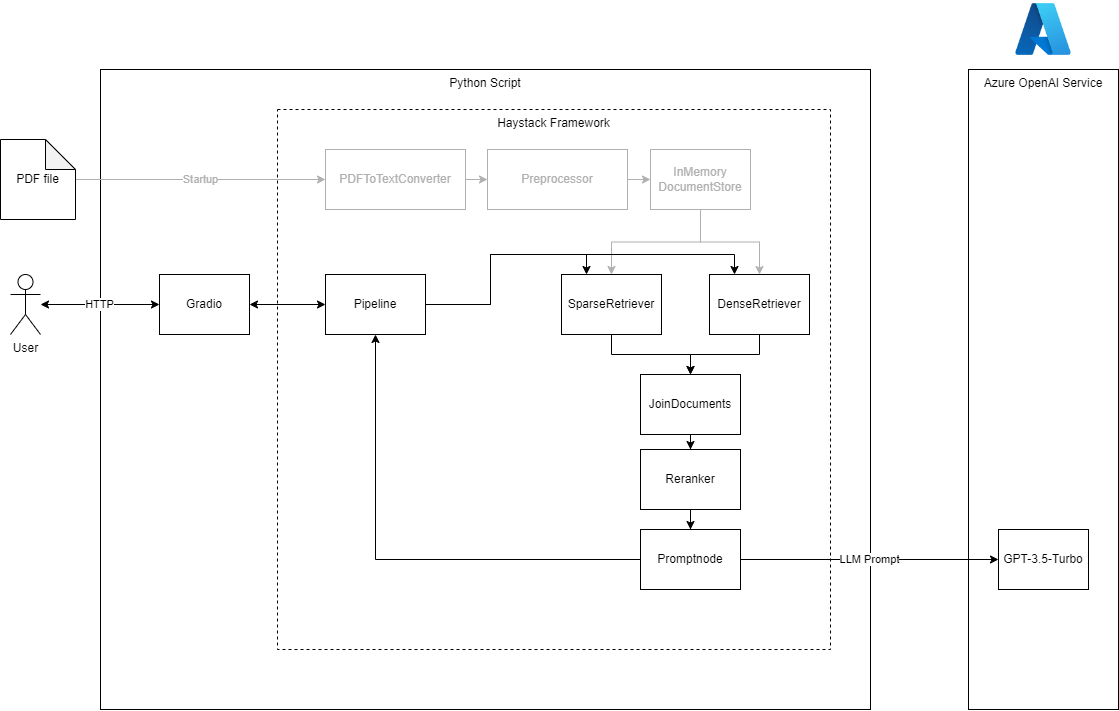

The diagram above was exported from draw.io. Its source (the exported page's mxGraphModel, read from the mxfile embedded in the PNG):
<mxGraphModel dx="1258" dy="806" grid="1" gridSize="10" guides="1" tooltips="1" connect="1" arrows="1" fold="1" page="1" pageScale="1" pageWidth="827" pageHeight="1169" math="0" shadow="0">
  <root>
    <mxCell id="0" />
    <mxCell id="1" parent="0" />
    <mxCell id="tBT3JFBlceWDcz8bJR0U-2" value="Python Script" style="rounded=0;whiteSpace=wrap;html=1;verticalAlign=top;" parent="1" vertex="1">
      <mxGeometry x="160" y="190" width="770" height="640" as="geometry" />
    </mxCell>
    <mxCell id="ftNbUtZdGq8rcmo6kjhv-8" value="Haystack Framework" style="rounded=0;whiteSpace=wrap;html=1;verticalAlign=top;dashed=1;" vertex="1" parent="1">
      <mxGeometry x="337" y="230" width="553" height="540" as="geometry" />
    </mxCell>
    <mxCell id="tBT3JFBlceWDcz8bJR0U-1" value="User" style="shape=umlActor;verticalLabelPosition=bottom;verticalAlign=top;html=1;outlineConnect=0;" parent="1" vertex="1">
      <mxGeometry x="70" y="395" width="30" height="60" as="geometry" />
    </mxCell>
    <mxCell id="tBT3JFBlceWDcz8bJR0U-3" value="Azure OpenAI Service" style="rounded=0;whiteSpace=wrap;html=1;verticalAlign=top;" parent="1" vertex="1">
      <mxGeometry x="1028" y="190" width="150" height="640" as="geometry" />
    </mxCell>
    <mxCell id="tBT3JFBlceWDcz8bJR0U-4" value="" style="shape=image;verticalLabelPosition=bottom;labelBackgroundColor=default;verticalAlign=top;aspect=fixed;imageAspect=0;image=https://swimburger.net/media/ppnn3pcl/azure.png;" parent="1" vertex="1">
      <mxGeometry x="1073" y="120" width="60" height="60" as="geometry" />
    </mxCell>
    <mxCell id="tBT3JFBlceWDcz8bJR0U-8" style="edgeStyle=orthogonalEdgeStyle;rounded=0;orthogonalLoop=1;jettySize=auto;html=1;entryX=0;entryY=0.5;entryDx=0;entryDy=0;startArrow=classic;startFill=1;" parent="1" source="tBT3JFBlceWDcz8bJR0U-5" target="ftNbUtZdGq8rcmo6kjhv-9" edge="1">
      <mxGeometry relative="1" as="geometry">
        <mxPoint x="417" y="425" as="targetPoint" />
      </mxGeometry>
    </mxCell>
    <mxCell id="tBT3JFBlceWDcz8bJR0U-5" value="Gradio" style="rounded=0;whiteSpace=wrap;html=1;" parent="1" vertex="1">
      <mxGeometry x="219" y="395" width="90" height="60" as="geometry" />
    </mxCell>
    <mxCell id="tBT3JFBlceWDcz8bJR0U-7" value="HTTP" style="edgeStyle=orthogonalEdgeStyle;rounded=0;orthogonalLoop=1;jettySize=auto;html=1;startArrow=classic;startFill=1;" parent="1" source="tBT3JFBlceWDcz8bJR0U-1" target="tBT3JFBlceWDcz8bJR0U-5" edge="1">
      <mxGeometry relative="1" as="geometry" />
    </mxCell>
    <mxCell id="zQcZ2AXFS6AF1ZsvGwD_-1" value="GPT-3.5-Turbo" style="rounded=0;whiteSpace=wrap;html=1;" parent="1" vertex="1">
      <mxGeometry x="1058" y="650" width="90" height="60" as="geometry" />
    </mxCell>
    <mxCell id="ftNbUtZdGq8rcmo6kjhv-12" style="edgeStyle=orthogonalEdgeStyle;rounded=0;orthogonalLoop=1;jettySize=auto;html=1;entryX=0.5;entryY=0;entryDx=0;entryDy=0;strokeColor=#B0B0B0;" edge="1" parent="1" source="zQcZ2AXFS6AF1ZsvGwD_-3" target="ftNbUtZdGq8rcmo6kjhv-10">
      <mxGeometry relative="1" as="geometry" />
    </mxCell>
    <mxCell id="ftNbUtZdGq8rcmo6kjhv-13" style="edgeStyle=orthogonalEdgeStyle;rounded=0;orthogonalLoop=1;jettySize=auto;html=1;entryX=0.5;entryY=0;entryDx=0;entryDy=0;strokeColor=#B0B0B0;" edge="1" parent="1" source="zQcZ2AXFS6AF1ZsvGwD_-3" target="ftNbUtZdGq8rcmo6kjhv-11">
      <mxGeometry relative="1" as="geometry" />
    </mxCell>
    <mxCell id="zQcZ2AXFS6AF1ZsvGwD_-3" value="InMemory&lt;br&gt;DocumentStore" style="rounded=0;whiteSpace=wrap;html=1;fontColor=#B0B0B0;strokeColor=#B0B0B0;" parent="1" vertex="1">
      <mxGeometry x="710" y="270" width="100" height="60" as="geometry" />
    </mxCell>
    <mxCell id="ftNbUtZdGq8rcmo6kjhv-2" value="&lt;font color=&quot;#b0b0b0&quot;&gt;Startup&lt;/font&gt;" style="edgeStyle=orthogonalEdgeStyle;rounded=0;orthogonalLoop=1;jettySize=auto;html=1;entryX=0;entryY=0.5;entryDx=0;entryDy=0;strokeColor=#B0B0B0;" edge="1" parent="1" source="zQcZ2AXFS6AF1ZsvGwD_-7" target="ftNbUtZdGq8rcmo6kjhv-1">
      <mxGeometry relative="1" as="geometry" />
    </mxCell>
    <mxCell id="zQcZ2AXFS6AF1ZsvGwD_-7" value="PDF file" style="shape=note;whiteSpace=wrap;html=1;backgroundOutline=1;darkOpacity=0.05;" parent="1" vertex="1">
      <mxGeometry x="60" y="260" width="75" height="80" as="geometry" />
    </mxCell>
    <mxCell id="ftNbUtZdGq8rcmo6kjhv-6" style="edgeStyle=orthogonalEdgeStyle;rounded=0;orthogonalLoop=1;jettySize=auto;html=1;entryX=0;entryY=0.5;entryDx=0;entryDy=0;strokeColor=#B0B0B0;" edge="1" parent="1" source="ftNbUtZdGq8rcmo6kjhv-1" target="ftNbUtZdGq8rcmo6kjhv-4">
      <mxGeometry relative="1" as="geometry" />
    </mxCell>
    <mxCell id="ftNbUtZdGq8rcmo6kjhv-1" value="&lt;font color=&quot;#b0b0b0&quot;&gt;PDFToTextConverter&lt;/font&gt;" style="rounded=0;whiteSpace=wrap;html=1;strokeColor=#B0B0B0;" vertex="1" parent="1">
      <mxGeometry x="385" y="270" width="140" height="60" as="geometry" />
    </mxCell>
    <mxCell id="ftNbUtZdGq8rcmo6kjhv-7" style="edgeStyle=orthogonalEdgeStyle;rounded=0;orthogonalLoop=1;jettySize=auto;html=1;entryX=0;entryY=0.5;entryDx=0;entryDy=0;strokeColor=#B0B0B0;" edge="1" parent="1" source="ftNbUtZdGq8rcmo6kjhv-4" target="zQcZ2AXFS6AF1ZsvGwD_-3">
      <mxGeometry relative="1" as="geometry" />
    </mxCell>
    <mxCell id="ftNbUtZdGq8rcmo6kjhv-4" value="&lt;font color=&quot;#b0b0b0&quot;&gt;Preprocessor&lt;/font&gt;" style="rounded=0;whiteSpace=wrap;html=1;strokeColor=#B0B0B0;" vertex="1" parent="1">
      <mxGeometry x="547" y="270" width="140" height="60" as="geometry" />
    </mxCell>
    <mxCell id="ftNbUtZdGq8rcmo6kjhv-24" style="edgeStyle=orthogonalEdgeStyle;rounded=0;orthogonalLoop=1;jettySize=auto;html=1;entryX=0.25;entryY=0;entryDx=0;entryDy=0;" edge="1" parent="1" source="ftNbUtZdGq8rcmo6kjhv-9" target="ftNbUtZdGq8rcmo6kjhv-10">
      <mxGeometry relative="1" as="geometry">
        <Array as="points">
          <mxPoint x="550" y="425" />
          <mxPoint x="550" y="375" />
          <mxPoint x="646" y="375" />
        </Array>
      </mxGeometry>
    </mxCell>
    <mxCell id="ftNbUtZdGq8rcmo6kjhv-25" style="edgeStyle=orthogonalEdgeStyle;rounded=0;orthogonalLoop=1;jettySize=auto;html=1;entryX=0.25;entryY=0;entryDx=0;entryDy=0;" edge="1" parent="1" source="ftNbUtZdGq8rcmo6kjhv-9" target="ftNbUtZdGq8rcmo6kjhv-11">
      <mxGeometry relative="1" as="geometry">
        <Array as="points">
          <mxPoint x="550" y="425" />
          <mxPoint x="550" y="375" />
          <mxPoint x="794" y="375" />
        </Array>
      </mxGeometry>
    </mxCell>
    <mxCell id="ftNbUtZdGq8rcmo6kjhv-9" value="Pipeline" style="rounded=0;whiteSpace=wrap;html=1;" vertex="1" parent="1">
      <mxGeometry x="385" y="395" width="100" height="60" as="geometry" />
    </mxCell>
    <mxCell id="ftNbUtZdGq8rcmo6kjhv-16" style="edgeStyle=orthogonalEdgeStyle;rounded=0;orthogonalLoop=1;jettySize=auto;html=1;entryX=0.5;entryY=0;entryDx=0;entryDy=0;" edge="1" parent="1" source="ftNbUtZdGq8rcmo6kjhv-10" target="ftNbUtZdGq8rcmo6kjhv-14">
      <mxGeometry relative="1" as="geometry" />
    </mxCell>
    <mxCell id="ftNbUtZdGq8rcmo6kjhv-10" value="SparseRetriever" style="rounded=0;whiteSpace=wrap;html=1;" vertex="1" parent="1">
      <mxGeometry x="621" y="395" width="100" height="60" as="geometry" />
    </mxCell>
    <mxCell id="ftNbUtZdGq8rcmo6kjhv-18" style="edgeStyle=orthogonalEdgeStyle;rounded=0;orthogonalLoop=1;jettySize=auto;html=1;entryX=0.5;entryY=0;entryDx=0;entryDy=0;" edge="1" parent="1" source="ftNbUtZdGq8rcmo6kjhv-11" target="ftNbUtZdGq8rcmo6kjhv-14">
      <mxGeometry relative="1" as="geometry" />
    </mxCell>
    <mxCell id="ftNbUtZdGq8rcmo6kjhv-11" value="DenseRetriever" style="rounded=0;whiteSpace=wrap;html=1;" vertex="1" parent="1">
      <mxGeometry x="769" y="395" width="100" height="60" as="geometry" />
    </mxCell>
    <mxCell id="ftNbUtZdGq8rcmo6kjhv-20" style="edgeStyle=orthogonalEdgeStyle;rounded=0;orthogonalLoop=1;jettySize=auto;html=1;entryX=0.5;entryY=0;entryDx=0;entryDy=0;" edge="1" parent="1" source="ftNbUtZdGq8rcmo6kjhv-14" target="ftNbUtZdGq8rcmo6kjhv-15">
      <mxGeometry relative="1" as="geometry" />
    </mxCell>
    <mxCell id="ftNbUtZdGq8rcmo6kjhv-14" value="JoinDocuments" style="rounded=0;whiteSpace=wrap;html=1;" vertex="1" parent="1">
      <mxGeometry x="700" y="495" width="100" height="60" as="geometry" />
    </mxCell>
    <mxCell id="ftNbUtZdGq8rcmo6kjhv-21" value="" style="edgeStyle=orthogonalEdgeStyle;rounded=0;orthogonalLoop=1;jettySize=auto;html=1;" edge="1" parent="1" source="ftNbUtZdGq8rcmo6kjhv-15" target="ftNbUtZdGq8rcmo6kjhv-19">
      <mxGeometry relative="1" as="geometry" />
    </mxCell>
    <mxCell id="ftNbUtZdGq8rcmo6kjhv-15" value="Reranker" style="rounded=0;whiteSpace=wrap;html=1;" vertex="1" parent="1">
      <mxGeometry x="700" y="570" width="100" height="60" as="geometry" />
    </mxCell>
    <mxCell id="ftNbUtZdGq8rcmo6kjhv-22" value="LLM Prompt" style="edgeStyle=orthogonalEdgeStyle;rounded=0;orthogonalLoop=1;jettySize=auto;html=1;" edge="1" parent="1" source="ftNbUtZdGq8rcmo6kjhv-19" target="zQcZ2AXFS6AF1ZsvGwD_-1">
      <mxGeometry relative="1" as="geometry" />
    </mxCell>
    <mxCell id="ftNbUtZdGq8rcmo6kjhv-23" style="edgeStyle=orthogonalEdgeStyle;rounded=0;orthogonalLoop=1;jettySize=auto;html=1;" edge="1" parent="1" source="ftNbUtZdGq8rcmo6kjhv-19" target="ftNbUtZdGq8rcmo6kjhv-9">
      <mxGeometry relative="1" as="geometry" />
    </mxCell>
    <mxCell id="ftNbUtZdGq8rcmo6kjhv-19" value="Promptnode" style="rounded=0;whiteSpace=wrap;html=1;" vertex="1" parent="1">
      <mxGeometry x="700" y="650" width="100" height="60" as="geometry" />
    </mxCell>
  </root>
</mxGraphModel>